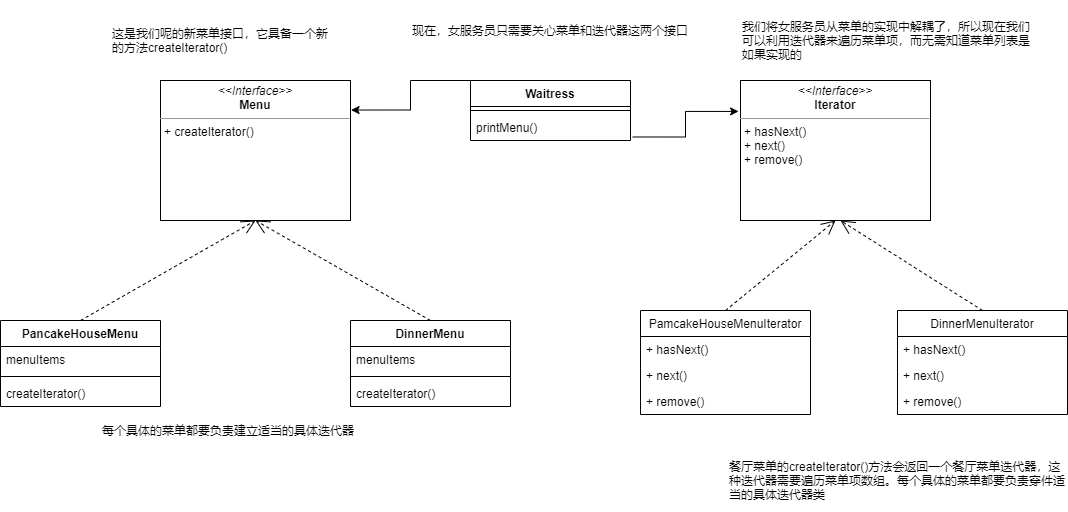

The diagram above was exported from draw.io. Its source (the exported page's mxGraphModel, read from the mxfile embedded in the PNG):
<mxGraphModel dx="2012" dy="721" grid="1" gridSize="10" guides="1" tooltips="1" connect="1" arrows="1" fold="1" page="1" pageScale="1" pageWidth="827" pageHeight="1169" math="0" shadow="0">
  <root>
    <mxCell id="0" />
    <mxCell id="1" parent="0" />
    <mxCell id="N8CqpJYQ5ggBIoz-T4ON-1" value="&lt;p style=&quot;margin: 0px ; margin-top: 4px ; text-align: center&quot;&gt;&lt;i&gt;&amp;lt;&amp;lt;Interface&amp;gt;&amp;gt;&lt;/i&gt;&lt;br&gt;&lt;b&gt;Menu&lt;/b&gt;&lt;/p&gt;&lt;hr size=&quot;1&quot;&gt;&lt;p style=&quot;margin: 0px ; margin-left: 4px&quot;&gt;+ createIterator()&lt;/p&gt;" style="verticalAlign=top;align=left;overflow=fill;fontSize=12;fontFamily=Helvetica;html=1;" vertex="1" parent="1">
      <mxGeometry x="90" y="310" width="190" height="140" as="geometry" />
    </mxCell>
    <mxCell id="N8CqpJYQ5ggBIoz-T4ON-2" value="PancakeHouseMenu" style="swimlane;fontStyle=1;align=center;verticalAlign=top;childLayout=stackLayout;horizontal=1;startSize=26;horizontalStack=0;resizeParent=1;resizeParentMax=0;resizeLast=0;collapsible=1;marginBottom=0;" vertex="1" parent="1">
      <mxGeometry x="-70" y="550" width="160" height="86" as="geometry" />
    </mxCell>
    <mxCell id="N8CqpJYQ5ggBIoz-T4ON-3" value="menuItems" style="text;strokeColor=none;fillColor=none;align=left;verticalAlign=top;spacingLeft=4;spacingRight=4;overflow=hidden;rotatable=0;points=[[0,0.5],[1,0.5]];portConstraint=eastwest;" vertex="1" parent="N8CqpJYQ5ggBIoz-T4ON-2">
      <mxGeometry y="26" width="160" height="26" as="geometry" />
    </mxCell>
    <mxCell id="N8CqpJYQ5ggBIoz-T4ON-4" value="" style="line;strokeWidth=1;fillColor=none;align=left;verticalAlign=middle;spacingTop=-1;spacingLeft=3;spacingRight=3;rotatable=0;labelPosition=right;points=[];portConstraint=eastwest;" vertex="1" parent="N8CqpJYQ5ggBIoz-T4ON-2">
      <mxGeometry y="52" width="160" height="8" as="geometry" />
    </mxCell>
    <mxCell id="N8CqpJYQ5ggBIoz-T4ON-5" value="createIterator()" style="text;strokeColor=none;fillColor=none;align=left;verticalAlign=top;spacingLeft=4;spacingRight=4;overflow=hidden;rotatable=0;points=[[0,0.5],[1,0.5]];portConstraint=eastwest;" vertex="1" parent="N8CqpJYQ5ggBIoz-T4ON-2">
      <mxGeometry y="60" width="160" height="26" as="geometry" />
    </mxCell>
    <mxCell id="N8CqpJYQ5ggBIoz-T4ON-6" value="DinnerMenu" style="swimlane;fontStyle=1;align=center;verticalAlign=top;childLayout=stackLayout;horizontal=1;startSize=26;horizontalStack=0;resizeParent=1;resizeParentMax=0;resizeLast=0;collapsible=1;marginBottom=0;" vertex="1" parent="1">
      <mxGeometry x="280" y="550" width="160" height="86" as="geometry" />
    </mxCell>
    <mxCell id="N8CqpJYQ5ggBIoz-T4ON-7" value="menuItems" style="text;strokeColor=none;fillColor=none;align=left;verticalAlign=top;spacingLeft=4;spacingRight=4;overflow=hidden;rotatable=0;points=[[0,0.5],[1,0.5]];portConstraint=eastwest;" vertex="1" parent="N8CqpJYQ5ggBIoz-T4ON-6">
      <mxGeometry y="26" width="160" height="26" as="geometry" />
    </mxCell>
    <mxCell id="N8CqpJYQ5ggBIoz-T4ON-8" value="" style="line;strokeWidth=1;fillColor=none;align=left;verticalAlign=middle;spacingTop=-1;spacingLeft=3;spacingRight=3;rotatable=0;labelPosition=right;points=[];portConstraint=eastwest;" vertex="1" parent="N8CqpJYQ5ggBIoz-T4ON-6">
      <mxGeometry y="52" width="160" height="8" as="geometry" />
    </mxCell>
    <mxCell id="N8CqpJYQ5ggBIoz-T4ON-9" value="createIterator()" style="text;strokeColor=none;fillColor=none;align=left;verticalAlign=top;spacingLeft=4;spacingRight=4;overflow=hidden;rotatable=0;points=[[0,0.5],[1,0.5]];portConstraint=eastwest;" vertex="1" parent="N8CqpJYQ5ggBIoz-T4ON-6">
      <mxGeometry y="60" width="160" height="26" as="geometry" />
    </mxCell>
    <mxCell id="N8CqpJYQ5ggBIoz-T4ON-10" value="&lt;p style=&quot;margin: 0px ; margin-top: 4px ; text-align: center&quot;&gt;&lt;i&gt;&amp;lt;&amp;lt;Interface&amp;gt;&amp;gt;&lt;/i&gt;&lt;br&gt;&lt;b&gt;Iterator&lt;/b&gt;&lt;/p&gt;&lt;hr size=&quot;1&quot;&gt;&lt;p style=&quot;margin: 0px ; margin-left: 4px&quot;&gt;+ hasNext()&lt;/p&gt;&lt;p style=&quot;margin: 0px ; margin-left: 4px&quot;&gt;+ next()&lt;/p&gt;&lt;p style=&quot;margin: 0px ; margin-left: 4px&quot;&gt;+ remove()&lt;/p&gt;" style="verticalAlign=top;align=left;overflow=fill;fontSize=12;fontFamily=Helvetica;html=1;" vertex="1" parent="1">
      <mxGeometry x="670" y="310" width="190" height="140" as="geometry" />
    </mxCell>
    <mxCell id="N8CqpJYQ5ggBIoz-T4ON-11" value="PamcakeHouseMenuIterator" style="swimlane;fontStyle=0;childLayout=stackLayout;horizontal=1;startSize=26;fillColor=none;horizontalStack=0;resizeParent=1;resizeParentMax=0;resizeLast=0;collapsible=1;marginBottom=0;" vertex="1" parent="1">
      <mxGeometry x="570" y="540" width="170" height="104" as="geometry" />
    </mxCell>
    <mxCell id="N8CqpJYQ5ggBIoz-T4ON-12" value="+ hasNext()" style="text;strokeColor=none;fillColor=none;align=left;verticalAlign=top;spacingLeft=4;spacingRight=4;overflow=hidden;rotatable=0;points=[[0,0.5],[1,0.5]];portConstraint=eastwest;" vertex="1" parent="N8CqpJYQ5ggBIoz-T4ON-11">
      <mxGeometry y="26" width="170" height="26" as="geometry" />
    </mxCell>
    <mxCell id="N8CqpJYQ5ggBIoz-T4ON-13" value="+ next()" style="text;strokeColor=none;fillColor=none;align=left;verticalAlign=top;spacingLeft=4;spacingRight=4;overflow=hidden;rotatable=0;points=[[0,0.5],[1,0.5]];portConstraint=eastwest;" vertex="1" parent="N8CqpJYQ5ggBIoz-T4ON-11">
      <mxGeometry y="52" width="170" height="26" as="geometry" />
    </mxCell>
    <mxCell id="N8CqpJYQ5ggBIoz-T4ON-14" value="+ remove()" style="text;strokeColor=none;fillColor=none;align=left;verticalAlign=top;spacingLeft=4;spacingRight=4;overflow=hidden;rotatable=0;points=[[0,0.5],[1,0.5]];portConstraint=eastwest;" vertex="1" parent="N8CqpJYQ5ggBIoz-T4ON-11">
      <mxGeometry y="78" width="170" height="26" as="geometry" />
    </mxCell>
    <mxCell id="N8CqpJYQ5ggBIoz-T4ON-15" value="DinnerMenuIterator" style="swimlane;fontStyle=0;childLayout=stackLayout;horizontal=1;startSize=26;fillColor=none;horizontalStack=0;resizeParent=1;resizeParentMax=0;resizeLast=0;collapsible=1;marginBottom=0;" vertex="1" parent="1">
      <mxGeometry x="827" y="540" width="170" height="104" as="geometry" />
    </mxCell>
    <mxCell id="N8CqpJYQ5ggBIoz-T4ON-16" value="+ hasNext()" style="text;strokeColor=none;fillColor=none;align=left;verticalAlign=top;spacingLeft=4;spacingRight=4;overflow=hidden;rotatable=0;points=[[0,0.5],[1,0.5]];portConstraint=eastwest;" vertex="1" parent="N8CqpJYQ5ggBIoz-T4ON-15">
      <mxGeometry y="26" width="170" height="26" as="geometry" />
    </mxCell>
    <mxCell id="N8CqpJYQ5ggBIoz-T4ON-17" value="+ next()" style="text;strokeColor=none;fillColor=none;align=left;verticalAlign=top;spacingLeft=4;spacingRight=4;overflow=hidden;rotatable=0;points=[[0,0.5],[1,0.5]];portConstraint=eastwest;" vertex="1" parent="N8CqpJYQ5ggBIoz-T4ON-15">
      <mxGeometry y="52" width="170" height="26" as="geometry" />
    </mxCell>
    <mxCell id="N8CqpJYQ5ggBIoz-T4ON-18" value="+ remove()" style="text;strokeColor=none;fillColor=none;align=left;verticalAlign=top;spacingLeft=4;spacingRight=4;overflow=hidden;rotatable=0;points=[[0,0.5],[1,0.5]];portConstraint=eastwest;" vertex="1" parent="N8CqpJYQ5ggBIoz-T4ON-15">
      <mxGeometry y="78" width="170" height="26" as="geometry" />
    </mxCell>
    <mxCell id="N8CqpJYQ5ggBIoz-T4ON-24" style="edgeStyle=orthogonalEdgeStyle;rounded=0;orthogonalLoop=1;jettySize=auto;html=1;entryX=1.003;entryY=0.211;entryDx=0;entryDy=0;entryPerimeter=0;exitX=0;exitY=0;exitDx=0;exitDy=0;" edge="1" parent="1" source="N8CqpJYQ5ggBIoz-T4ON-19" target="N8CqpJYQ5ggBIoz-T4ON-1">
      <mxGeometry relative="1" as="geometry">
        <Array as="points">
          <mxPoint x="340" y="310" />
          <mxPoint x="340" y="340" />
        </Array>
      </mxGeometry>
    </mxCell>
    <mxCell id="N8CqpJYQ5ggBIoz-T4ON-25" style="edgeStyle=orthogonalEdgeStyle;rounded=0;orthogonalLoop=1;jettySize=auto;html=1;entryX=-0.01;entryY=0.221;entryDx=0;entryDy=0;entryPerimeter=0;exitX=1.014;exitY=0.865;exitDx=0;exitDy=0;exitPerimeter=0;" edge="1" parent="1" source="N8CqpJYQ5ggBIoz-T4ON-22" target="N8CqpJYQ5ggBIoz-T4ON-10">
      <mxGeometry relative="1" as="geometry" />
    </mxCell>
    <mxCell id="N8CqpJYQ5ggBIoz-T4ON-19" value="Waitress" style="swimlane;fontStyle=1;align=center;verticalAlign=top;childLayout=stackLayout;horizontal=1;startSize=26;horizontalStack=0;resizeParent=1;resizeParentMax=0;resizeLast=0;collapsible=1;marginBottom=0;" vertex="1" parent="1">
      <mxGeometry x="400" y="310" width="160" height="60" as="geometry" />
    </mxCell>
    <mxCell id="N8CqpJYQ5ggBIoz-T4ON-21" value="" style="line;strokeWidth=1;fillColor=none;align=left;verticalAlign=middle;spacingTop=-1;spacingLeft=3;spacingRight=3;rotatable=0;labelPosition=right;points=[];portConstraint=eastwest;" vertex="1" parent="N8CqpJYQ5ggBIoz-T4ON-19">
      <mxGeometry y="26" width="160" height="8" as="geometry" />
    </mxCell>
    <mxCell id="N8CqpJYQ5ggBIoz-T4ON-22" value="printMenu()" style="text;strokeColor=none;fillColor=none;align=left;verticalAlign=top;spacingLeft=4;spacingRight=4;overflow=hidden;rotatable=0;points=[[0,0.5],[1,0.5]];portConstraint=eastwest;" vertex="1" parent="N8CqpJYQ5ggBIoz-T4ON-19">
      <mxGeometry y="34" width="160" height="26" as="geometry" />
    </mxCell>
    <mxCell id="N8CqpJYQ5ggBIoz-T4ON-27" value="" style="endArrow=open;endSize=12;dashed=1;html=1;rounded=0;exitX=0.5;exitY=0;exitDx=0;exitDy=0;entryX=0.5;entryY=1;entryDx=0;entryDy=0;" edge="1" parent="1" source="N8CqpJYQ5ggBIoz-T4ON-2" target="N8CqpJYQ5ggBIoz-T4ON-1">
      <mxGeometry width="160" relative="1" as="geometry">
        <mxPoint x="130" y="510" as="sourcePoint" />
        <mxPoint x="290" y="510" as="targetPoint" />
      </mxGeometry>
    </mxCell>
    <mxCell id="N8CqpJYQ5ggBIoz-T4ON-28" value="" style="endArrow=open;endSize=12;dashed=1;html=1;rounded=0;exitX=0.5;exitY=0;exitDx=0;exitDy=0;entryX=0.5;entryY=1;entryDx=0;entryDy=0;" edge="1" parent="1" source="N8CqpJYQ5ggBIoz-T4ON-6" target="N8CqpJYQ5ggBIoz-T4ON-1">
      <mxGeometry width="160" relative="1" as="geometry">
        <mxPoint x="130" y="580" as="sourcePoint" />
        <mxPoint x="290" y="580" as="targetPoint" />
      </mxGeometry>
    </mxCell>
    <mxCell id="N8CqpJYQ5ggBIoz-T4ON-29" value="" style="endArrow=open;endSize=12;dashed=1;html=1;rounded=0;exitX=0.5;exitY=0;exitDx=0;exitDy=0;entryX=0.5;entryY=1;entryDx=0;entryDy=0;" edge="1" parent="1" source="N8CqpJYQ5ggBIoz-T4ON-11" target="N8CqpJYQ5ggBIoz-T4ON-10">
      <mxGeometry x="0.0644" y="-10" width="160" relative="1" as="geometry">
        <mxPoint x="670" y="580" as="sourcePoint" />
        <mxPoint x="830" y="580" as="targetPoint" />
        <mxPoint as="offset" />
      </mxGeometry>
    </mxCell>
    <mxCell id="N8CqpJYQ5ggBIoz-T4ON-31" value="" style="endArrow=open;endSize=12;dashed=1;html=1;rounded=0;exitX=0.5;exitY=0;exitDx=0;exitDy=0;" edge="1" parent="1" source="N8CqpJYQ5ggBIoz-T4ON-15">
      <mxGeometry width="160" relative="1" as="geometry">
        <mxPoint x="670" y="580" as="sourcePoint" />
        <mxPoint x="770" y="450" as="targetPoint" />
      </mxGeometry>
    </mxCell>
    <mxCell id="N8CqpJYQ5ggBIoz-T4ON-32" value="这是我们呢的新菜单接口，它具备一个新的方法createIterator()" style="text;html=1;strokeColor=none;fillColor=none;align=left;verticalAlign=middle;whiteSpace=wrap;rounded=0;" vertex="1" parent="1">
      <mxGeometry x="40" y="250" width="220" height="40" as="geometry" />
    </mxCell>
    <mxCell id="N8CqpJYQ5ggBIoz-T4ON-33" value="现在，女服务员只需要关心菜单和迭代器这两个接口" style="text;html=1;strokeColor=none;fillColor=none;align=left;verticalAlign=middle;whiteSpace=wrap;rounded=0;" vertex="1" parent="1">
      <mxGeometry x="340" y="230" width="336" height="60" as="geometry" />
    </mxCell>
    <mxCell id="N8CqpJYQ5ggBIoz-T4ON-34" value="我们将女服务员从菜单的实现中解耦了，所以现在我们可以利用迭代器来遍历菜单项，而无需知道菜单列表是如果实现的" style="text;html=1;strokeColor=none;fillColor=none;align=left;verticalAlign=middle;whiteSpace=wrap;rounded=0;" vertex="1" parent="1">
      <mxGeometry x="670" y="250" width="290" height="40" as="geometry" />
    </mxCell>
    <mxCell id="N8CqpJYQ5ggBIoz-T4ON-35" value="餐厅菜单的createIterator()方法会返回一个餐厅菜单迭代器，这种迭代器需要遍历菜单项数组。每个具体的菜单都要负责穿件适当的具体迭代器类" style="text;html=1;strokeColor=none;fillColor=none;align=left;verticalAlign=middle;whiteSpace=wrap;rounded=0;" vertex="1" parent="1">
      <mxGeometry x="657" y="680" width="340" height="60" as="geometry" />
    </mxCell>
    <mxCell id="N8CqpJYQ5ggBIoz-T4ON-36" value="每个具体的菜单都要负责建立适当的具体迭代器" style="text;html=1;strokeColor=none;fillColor=none;align=left;verticalAlign=middle;whiteSpace=wrap;rounded=0;" vertex="1" parent="1">
      <mxGeometry x="30" y="620" width="370" height="80" as="geometry" />
    </mxCell>
  </root>
</mxGraphModel>